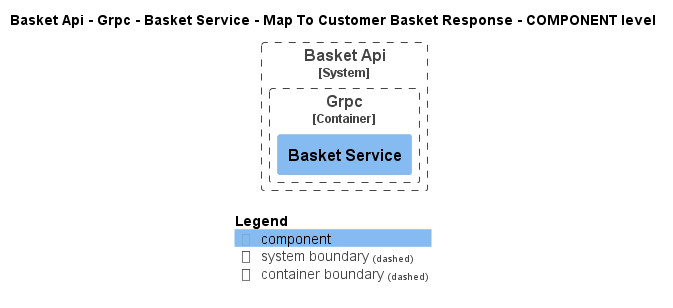

The diagram above was rendered by PlantUML. Its source (embedded in the PNG):
@startuml
!pragma layout smetana
!include ..\..\..\..\..\..\..\..\.c4s\C4_Component.puml

AddElementTag("state:new", $bgColor=green, $fontColor=#ffffff, $borderColor=green, $shadowing="False")
AddElementTag("state:changed", $bgColor=orange, $fontColor=#ffffff, $borderColor=orange, $shadowing="False")
AddElementTag("state:removed", $bgColor=red, $fontColor=#ffffff, $borderColor=red, $shadowing="False")

AddRelTag("state:new", $textColor=green, $lineColor=green)
AddRelTag("state:changed", $textColor=orange, $lineColor=orange)
AddRelTag("state:removed", $textColor=red, $lineColor=red)

SHOW_PERSON_PORTRAIT()
LAYOUT_TOP_DOWN()

skinparam linetype polyline

title Basket Api - Grpc - Basket Service - Map To Customer Basket Response - COMPONENT level


System_Boundary(dotnet.eShop.Architecture.SoftwareSystems.BasketApi, "Basket Api") {
    
Container_Boundary(dotnet.eShop.Architecture.SoftwareSystems.BasketApi.Containers.Grpc, "Grpc") {
    Component(dotnet.eShop.Architecture.SoftwareSystems.BasketApi.Containers.Grpc.Components.BasketService, "Basket Service", "", "")
}

}




SHOW_LEGEND()
@enduml